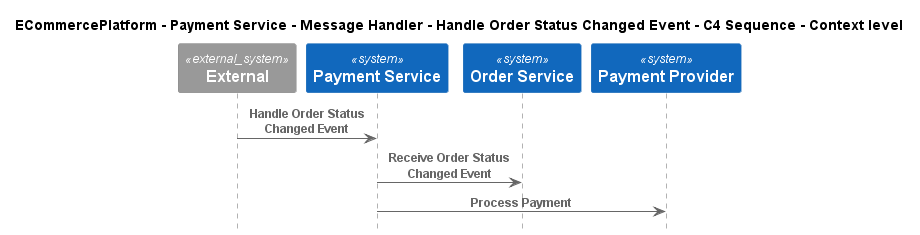

The diagram above was rendered by PlantUML. Its source (embedded in the PNG):
@startuml
!pragma layout smetana
!include ..\..\..\..\..\..\..\.c4s\C4_Sequence.puml

title ECommercePlatform - Payment Service - Message Handler - Handle Order Status Changed Event - C4 Sequence - Context level

System_Ext(C4InterFlow.SoftwareSystems.ExternalSystem, "External", "")
System(ECommercePlatform.SoftwareSystems.PaymentService, "Payment Service", "")
System(ECommercePlatform.SoftwareSystems.OrderService, "Order Service", "")
System(ECommercePlatform.SoftwareSystems.PaymentProvider, "Payment Provider", "")

Rel(C4InterFlow.SoftwareSystems.ExternalSystem, ECommercePlatform.SoftwareSystems.PaymentService, "Handle Order Status Changed Event")
Rel(ECommercePlatform.SoftwareSystems.PaymentService, ECommercePlatform.SoftwareSystems.OrderService, "Receive Order Status Changed Event")
Rel(ECommercePlatform.SoftwareSystems.PaymentService, ECommercePlatform.SoftwareSystems.PaymentProvider, "Process Payment")


@enduml